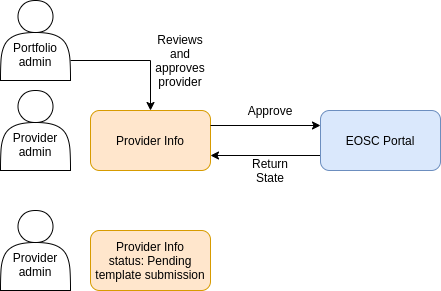

The diagram above was exported from draw.io. Its source (the exported page's mxGraphModel, read from the mxfile embedded in the PNG):
<mxGraphModel dx="1367" dy="713" grid="1" gridSize="10" guides="1" tooltips="1" connect="1" arrows="1" fold="1" page="1" pageScale="1" pageWidth="850" pageHeight="1100" math="0" shadow="0">
  <root>
    <mxCell id="0" />
    <mxCell id="1" parent="0" />
    <mxCell id="y03yewEJG4TTN1GuFh4Q-11" value="&lt;br&gt;&lt;br&gt;Provider&lt;br&gt;admin" style="shape=actor;whiteSpace=wrap;html=1;" parent="1" vertex="1">
      <mxGeometry x="120" y="480" width="70" height="80" as="geometry" />
    </mxCell>
    <mxCell id="y03yewEJG4TTN1GuFh4Q-12" value="Provider Info&lt;br&gt;" style="rounded=1;whiteSpace=wrap;html=1;fillColor=#ffe6cc;strokeColor=#d79b00;" parent="1" vertex="1">
      <mxGeometry x="210" y="500" width="120" height="60" as="geometry" />
    </mxCell>
    <mxCell id="y03yewEJG4TTN1GuFh4Q-15" style="edgeStyle=orthogonalEdgeStyle;rounded=0;orthogonalLoop=1;jettySize=auto;html=1;exitX=1;exitY=0.75;exitDx=0;exitDy=0;entryX=0.5;entryY=0;entryDx=0;entryDy=0;" parent="1" source="y03yewEJG4TTN1GuFh4Q-13" target="y03yewEJG4TTN1GuFh4Q-12" edge="1">
      <mxGeometry relative="1" as="geometry" />
    </mxCell>
    <mxCell id="y03yewEJG4TTN1GuFh4Q-13" value="&lt;br&gt;&lt;br&gt;Portfolio&lt;br&gt;admin" style="shape=actor;whiteSpace=wrap;html=1;" parent="1" vertex="1">
      <mxGeometry x="120" y="390" width="70" height="80" as="geometry" />
    </mxCell>
    <mxCell id="y03yewEJG4TTN1GuFh4Q-16" value="Reviews and approves provider" style="text;html=1;strokeColor=none;fillColor=none;align=center;verticalAlign=middle;whiteSpace=wrap;rounded=0;" parent="1" vertex="1">
      <mxGeometry x="270" y="440" width="60" height="20" as="geometry" />
    </mxCell>
    <mxCell id="y03yewEJG4TTN1GuFh4Q-28" value="" style="endArrow=classic;html=1;exitX=1;exitY=0.25;exitDx=0;exitDy=0;" parent="1" edge="1">
      <mxGeometry width="50" height="50" relative="1" as="geometry">
        <mxPoint x="330" y="515" as="sourcePoint" />
        <mxPoint x="440" y="515" as="targetPoint" />
      </mxGeometry>
    </mxCell>
    <mxCell id="y03yewEJG4TTN1GuFh4Q-29" value="" style="endArrow=classic;html=1;entryX=1;entryY=0.75;entryDx=0;entryDy=0;" parent="1" edge="1">
      <mxGeometry width="50" height="50" relative="1" as="geometry">
        <mxPoint x="440" y="545" as="sourcePoint" />
        <mxPoint x="330" y="545" as="targetPoint" />
      </mxGeometry>
    </mxCell>
    <mxCell id="y03yewEJG4TTN1GuFh4Q-30" value="EOSC Portal" style="rounded=1;whiteSpace=wrap;html=1;fillColor=#dae8fc;strokeColor=#6c8ebf;" parent="1" vertex="1">
      <mxGeometry x="440" y="500" width="120" height="60" as="geometry" />
    </mxCell>
    <mxCell id="y03yewEJG4TTN1GuFh4Q-31" value="Approve" style="text;html=1;strokeColor=none;fillColor=none;align=center;verticalAlign=middle;whiteSpace=wrap;rounded=0;" parent="1" vertex="1">
      <mxGeometry x="360" y="490" width="60" height="20" as="geometry" />
    </mxCell>
    <mxCell id="y03yewEJG4TTN1GuFh4Q-32" value="Return State" style="text;html=1;strokeColor=none;fillColor=none;align=center;verticalAlign=middle;whiteSpace=wrap;rounded=0;" parent="1" vertex="1">
      <mxGeometry x="360" y="550" width="60" height="20" as="geometry" />
    </mxCell>
    <mxCell id="y03yewEJG4TTN1GuFh4Q-33" value="&lt;br&gt;&lt;br&gt;Provider&lt;br&gt;admin" style="shape=actor;whiteSpace=wrap;html=1;" parent="1" vertex="1">
      <mxGeometry x="120" y="600" width="70" height="80" as="geometry" />
    </mxCell>
    <mxCell id="y03yewEJG4TTN1GuFh4Q-34" value="Provider Info&lt;br&gt;status: Pending template submission" style="rounded=1;whiteSpace=wrap;html=1;fillColor=#ffe6cc;strokeColor=#d79b00;" parent="1" vertex="1">
      <mxGeometry x="210" y="620" width="120" height="60" as="geometry" />
    </mxCell>
  </root>
</mxGraphModel>